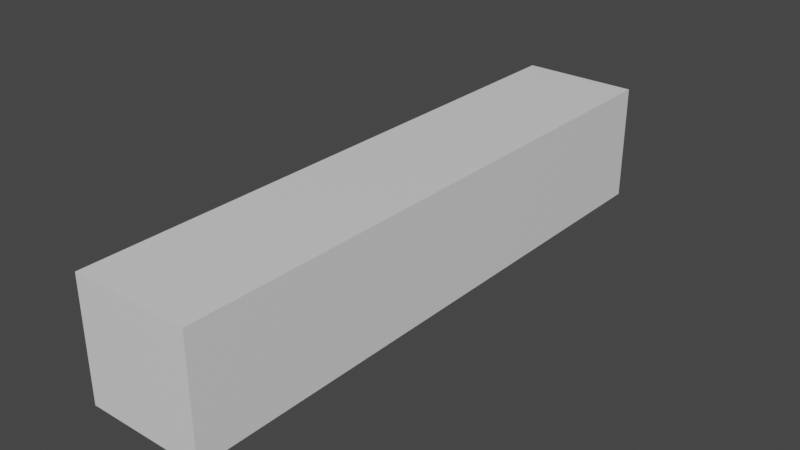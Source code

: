 # Source: Toothpaste.blend  (saved by Blender 3.3.6; exported with 4.5.12 LTS)
import bpy
from mathutils import Matrix  # noqa: F401  (used for matrix-valued properties, if any)

bpy.ops.wm.read_factory_settings(use_empty=True)
scene = bpy.context.scene
scene.name = 'Scene'

# ---- collections
col_collection = bpy.data.collections.new('Collection'); scene.collection.children.link(col_collection)

# ---- materials (node trees are filled in below, after node groups)
mat_material = bpy.data.materials.new('Material')
mat_material.alpha_threshold = 0.0
mat_material.use_transparent_shadow = False
mat_material.roughness = 0.5
mat_material.line_color = (0.0, 0.0, 0.0, 1.0)

# ---- material node trees
mat_material.use_nodes = True; mat_material.node_tree.nodes.clear()
_N = mat_material.node_tree.nodes; _L = mat_material.node_tree.links
n0 = _N.new('ShaderNodeOutputMaterial'); n0.name = 'Material Output'; n0.location = (300, 300)
n1 = _N.new('ShaderNodeBsdfPrincipled'); n1.name = 'Principled BSDF'; n1.location = (10, 300)
n1.distribution = 'GGX'
n1.subsurface_method = 'RANDOM_WALK_SKIN'
n1.inputs[3].default_value = 1.45
n1.inputs[27].default_value = (0.0, 0.0, 0.0, 1.0)
n1.inputs[28].default_value = 1.0
_L.new(n1.outputs[0], n0.inputs[0])
n0.is_active_output = True

# ---- world
world_world = bpy.data.worlds.new('World'); scene.world = world_world
world_world.use_nodes = True; world_world.node_tree.nodes.clear()
_N = world_world.node_tree.nodes; _L = world_world.node_tree.links
n0 = _N.new('ShaderNodeOutputWorld'); n0.name = 'World Output'; n0.location = (300, 300)
n1 = _N.new('ShaderNodeBackground'); n1.name = 'Background'; n1.location = (10, 300)
n1.inputs[0].default_value = (0.05088, 0.05088, 0.05088, 1.0)
_L.new(n1.outputs[0], n0.inputs[0])
n0.is_active_output = True
world_world.color = (0.05088, 0.05088, 0.05088)
world_world.use_sun_shadow = False
world_world.sun_shadow_jitter_overblur = 0.0

# ---- meshes
me_cube = bpy.data.meshes.new('Cube')
me_cube.from_pydata([(0.2, 1.0, 0.2), (0.2, 1.0, -0.2), (0.2, -1.0, 0.2), (0.2, -1.0, -0.2), (-0.2, 1.0, 0.2), (-0.2, 1.0, -0.2), (-0.2, -1.0, 0.2), (-0.2, -1.0, -0.2)], [], [(0, 4, 6, 2), (3, 2, 6, 7), (7, 6, 4, 5), (5, 1, 3, 7), (1, 0, 2, 3), (5, 4, 0, 1)])
_uv = me_cube.uv_layers.new(name='UVMap')
_uv.uv.foreach_set('vector', [0.625, 0.5, 0.875, 0.5, 0.875, 0.75, 0.625, 0.75, 0.375, 0.75, 0.625, 0.75, 0.625, 1.0, 0.375, 1.0, 0.375, 0.0, 0.625, 0.0, 0.625, 0.25, 0.375, 0.25, 0.125, 0.5, 0.375, 0.5, 0.375, 0.75, 0.125, 0.75, 0.375, 0.5, 0.625, 0.5, 0.625, 0.75, 0.375, 0.75, 0.375, 0.25, 0.625, 0.25, 0.625, 0.5, 0.375, 0.5])
me_cube.materials.append(mat_material)
me_cube.use_mirror_vertex_groups = False
me_cube.update()

# ---- objects
ob_cube = bpy.data.objects.new('Cube', me_cube)

# ---- transforms, parenting, visibility, modifiers, constraints
ob_cube.location = (0.0, 0.0, 0.0)
ob_cube.lock_rotations_4d = False
ob_cube.empty_display_type = 'ARROWS'
ob_cube.lineart.crease_threshold = 0.0

# ---- collection membership
col_collection.objects.link(ob_cube)

# ---- scene / render settings (as saved in the file)
scene.frame_start = 1; scene.frame_end = 250; scene.frame_set(1)
scene.render.engine = 'BLENDER_EEVEE_NEXT'
scene.cycles.sampling_pattern = 'TABULATED_SOBOL'
scene.cycles.use_light_tree = False
scene.view_settings.view_transform = 'Filmic'
bpy.context.view_layer.update()

# ---- added for rendering (the .blend has no active camera and no usable light): camera, sun
cam_auto = bpy.data.cameras.new('AutoCamera')
cam_auto.lens = 50.0
cam_auto.sensor_width = 36.0
cam_auto.clip_end = 1000.0
ob_auto_camera = bpy.data.objects.new('AutoCamera', cam_auto)
scene.collection.objects.link(ob_auto_camera)
ob_auto_camera.location = (1.92304, -2.30765, 1.53843)
ob_auto_camera.rotation_euler = (1.09748, -7.21219e-08, 0.694738)
scene.camera = ob_auto_camera
light_auto_sun = bpy.data.lights.new('AutoSun', 'SUN')
light_auto_sun.energy = 3.0
light_auto_sun.angle = 0.0523599
ob_auto_sun = bpy.data.objects.new('AutoSun', light_auto_sun)
scene.collection.objects.link(ob_auto_sun)
ob_auto_sun.rotation_euler = (0.872665, 0.174533, 0.523599)
bpy.context.view_layer.update()
